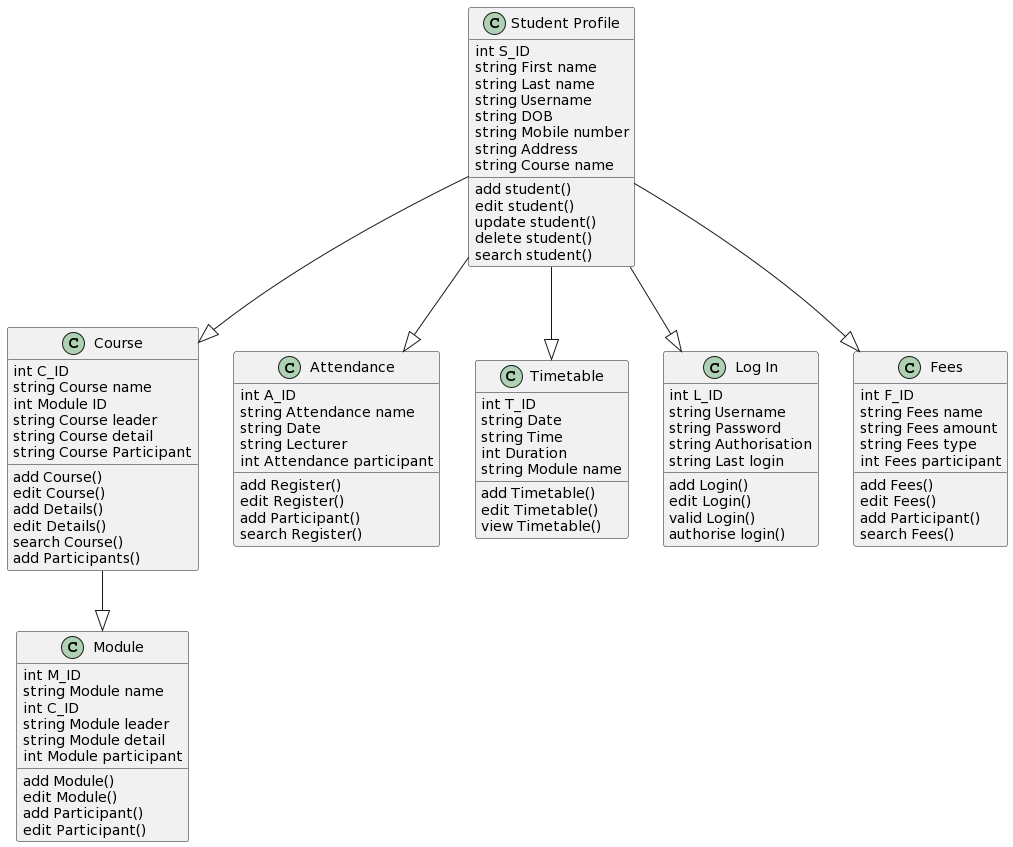

The diagram above was rendered by PlantUML. Its source (embedded in the PNG):
@startuml
"Student Profile" --|> "Course"
"Student Profile" --|> "Attendance"
"Student Profile" --|> "Timetable"
"Student Profile" --|> "Log In"
"Student Profile" --|> "Fees"
"Course" --|> "Module"

class "Student Profile" {
    int S_ID
    string First name
    string Last name
    string Username
    string DOB
    string Mobile number
    string Address
    string Course name
    add student()
    edit student()
    update student()
    delete student()
    search student()
    }

class "Log In"{
    int L_ID
    string Username
    string Password
    string Authorisation
    string Last login
    add Login()
    edit Login()
    valid Login()
    authorise login()
    }

class "Course"{
    int C_ID
    string Course name
    int Module ID
    string Course leader
    string Course detail
    string Course Participant
    add Course()
    edit Course()
    add Details()
    edit Details()
    search Course()
    add Participants()
    }

class "Module"{
    int M_ID
    string Module name
    int C_ID
    string Module leader
    string Module detail
    int Module participant
    add Module()
    edit Module()
    add Participant()
    edit Participant()
    }

class "Timetable"{
    int T_ID
    string Date
    string Time
    int Duration
    string Module name
    add Timetable()
    edit Timetable()
    view Timetable()
    }

class "Attendance"{
    int A_ID
    string Attendance name
    string Date
    string Lecturer
    int Attendance participant
    add Register()
    edit Register()
    add Participant()
    search Register()
    }

class "Fees"{
    int F_ID
    string Fees name
    string Fees amount
    string Fees type
    int Fees participant
    add Fees()
    edit Fees()
    add Participant()
    search Fees()
    }
@enduml